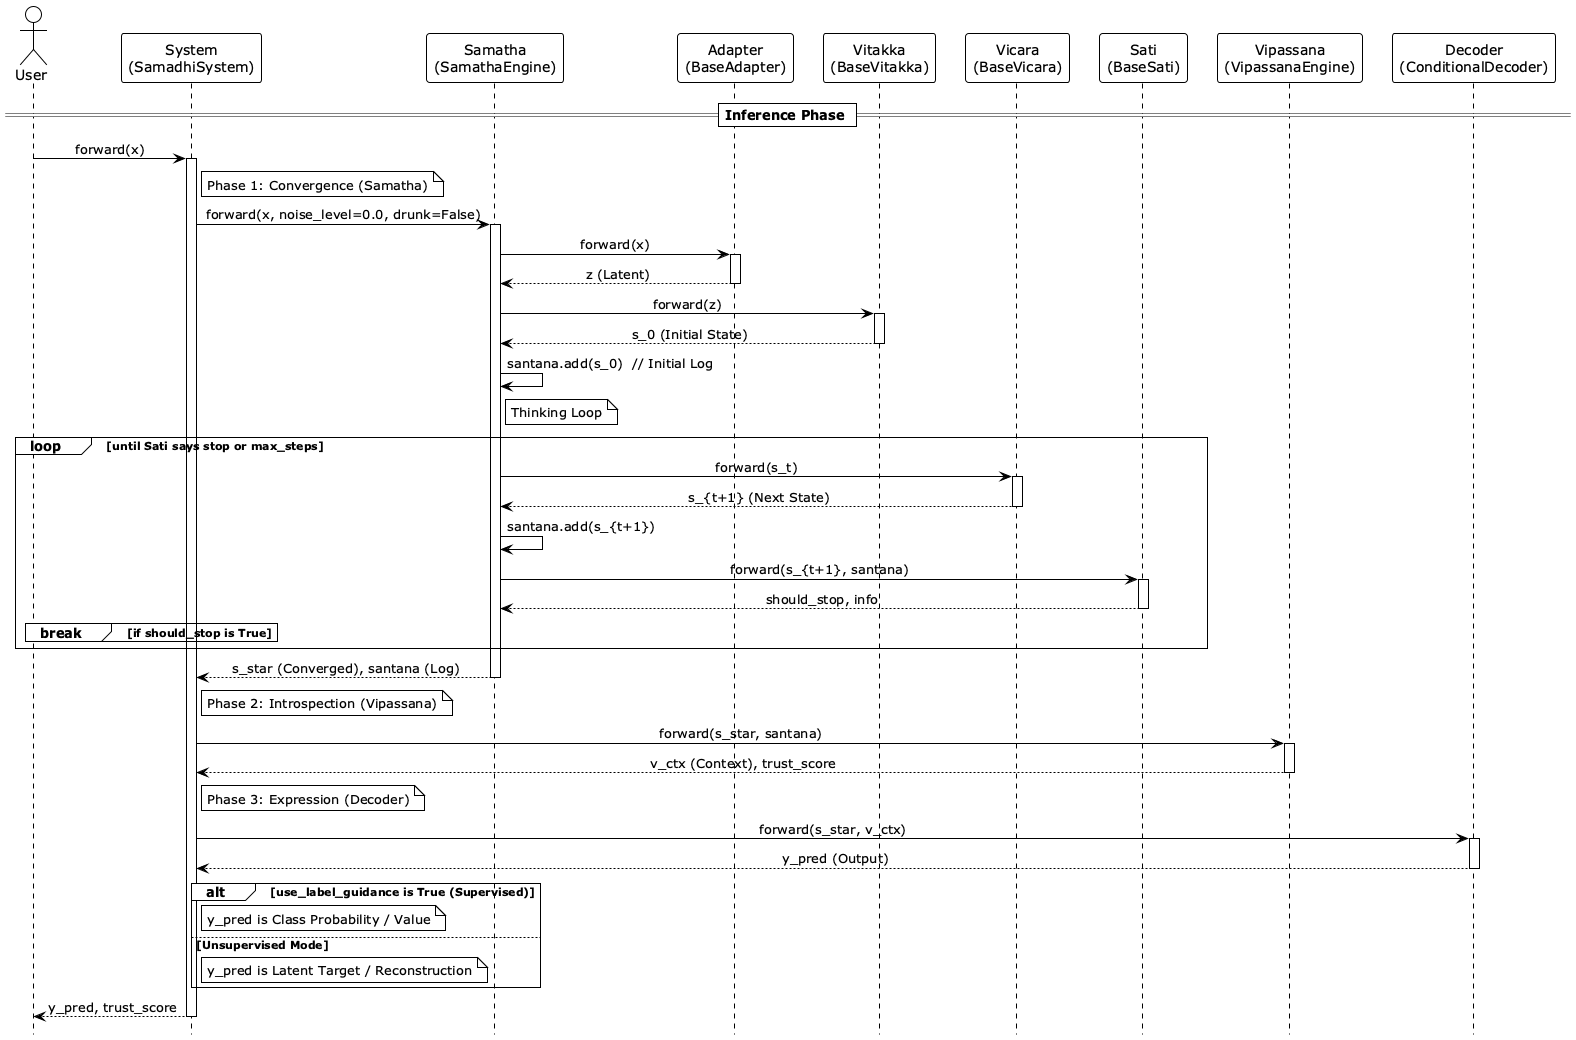

The diagram above was rendered by PlantUML. Its source (embedded in the PNG):
@startuml v4_sequence_diagram_inference
!theme plain
hide footbox
skinparam sequenceMessageAlign center

actor User
participant "System\n(SamadhiSystem)" as System
participant "Samatha\n(SamathaEngine)" as Samatha
participant "Adapter\n(BaseAdapter)" as Adapter
participant "Vitakka\n(BaseVitakka)" as Vitakka
participant "Vicara\n(BaseVicara)" as Vicara
participant "Sati\n(BaseSati)" as Sati
participant "Vipassana\n(VipassanaEngine)" as Vipassana
participant "Decoder\n(ConditionalDecoder)" as Decoder

== Inference Phase ==

User -> System: forward(x)
activate System

    note right of System: Phase 1: Convergence (Samatha)
    System -> Samatha: forward(x, noise_level=0.0, drunk=False)
    activate Samatha
    
        Samatha -> Adapter: forward(x)
        activate Adapter
        Adapter --> Samatha: z (Latent)
        deactivate Adapter
        
        Samatha -> Vitakka: forward(z)
        activate Vitakka
        Vitakka --> Samatha: s_0 (Initial State)
        deactivate Vitakka
        
        Samatha -> Samatha: santana.add(s_0)  // Initial Log
        
        note right of Samatha: Thinking Loop
        loop until Sati says stop or max_steps
            Samatha -> Vicara: forward(s_t)
            activate Vicara
            Vicara --> Samatha: s_{t+1} (Next State)
            deactivate Vicara
            
            Samatha -> Samatha: santana.add(s_{t+1})
            
            Samatha -> Sati: forward(s_{t+1}, santana)
            activate Sati
            Sati --> Samatha: should_stop, info
            deactivate Sati
            
            break if should_stop is True
            end
        end
        
    Samatha --> System: s_star (Converged), santana (Log)
    deactivate Samatha

    note right of System: Phase 2: Introspection (Vipassana)
    System -> Vipassana: forward(s_star, santana)
    activate Vipassana
    Vipassana --> System: v_ctx (Context), trust_score
    deactivate Vipassana

    note right of System: Phase 3: Expression (Decoder)
    System -> Decoder: forward(s_star, v_ctx)
    activate Decoder
    Decoder --> System: y_pred (Output)
    deactivate Decoder

    alt use_label_guidance is True (Supervised)
        note right of System: y_pred is Class Probability / Value
    else Unsupervised Mode
        note right of System: y_pred is Latent Target / Reconstruction
    end

System --> User: y_pred, trust_score
deactivate System

@enduml